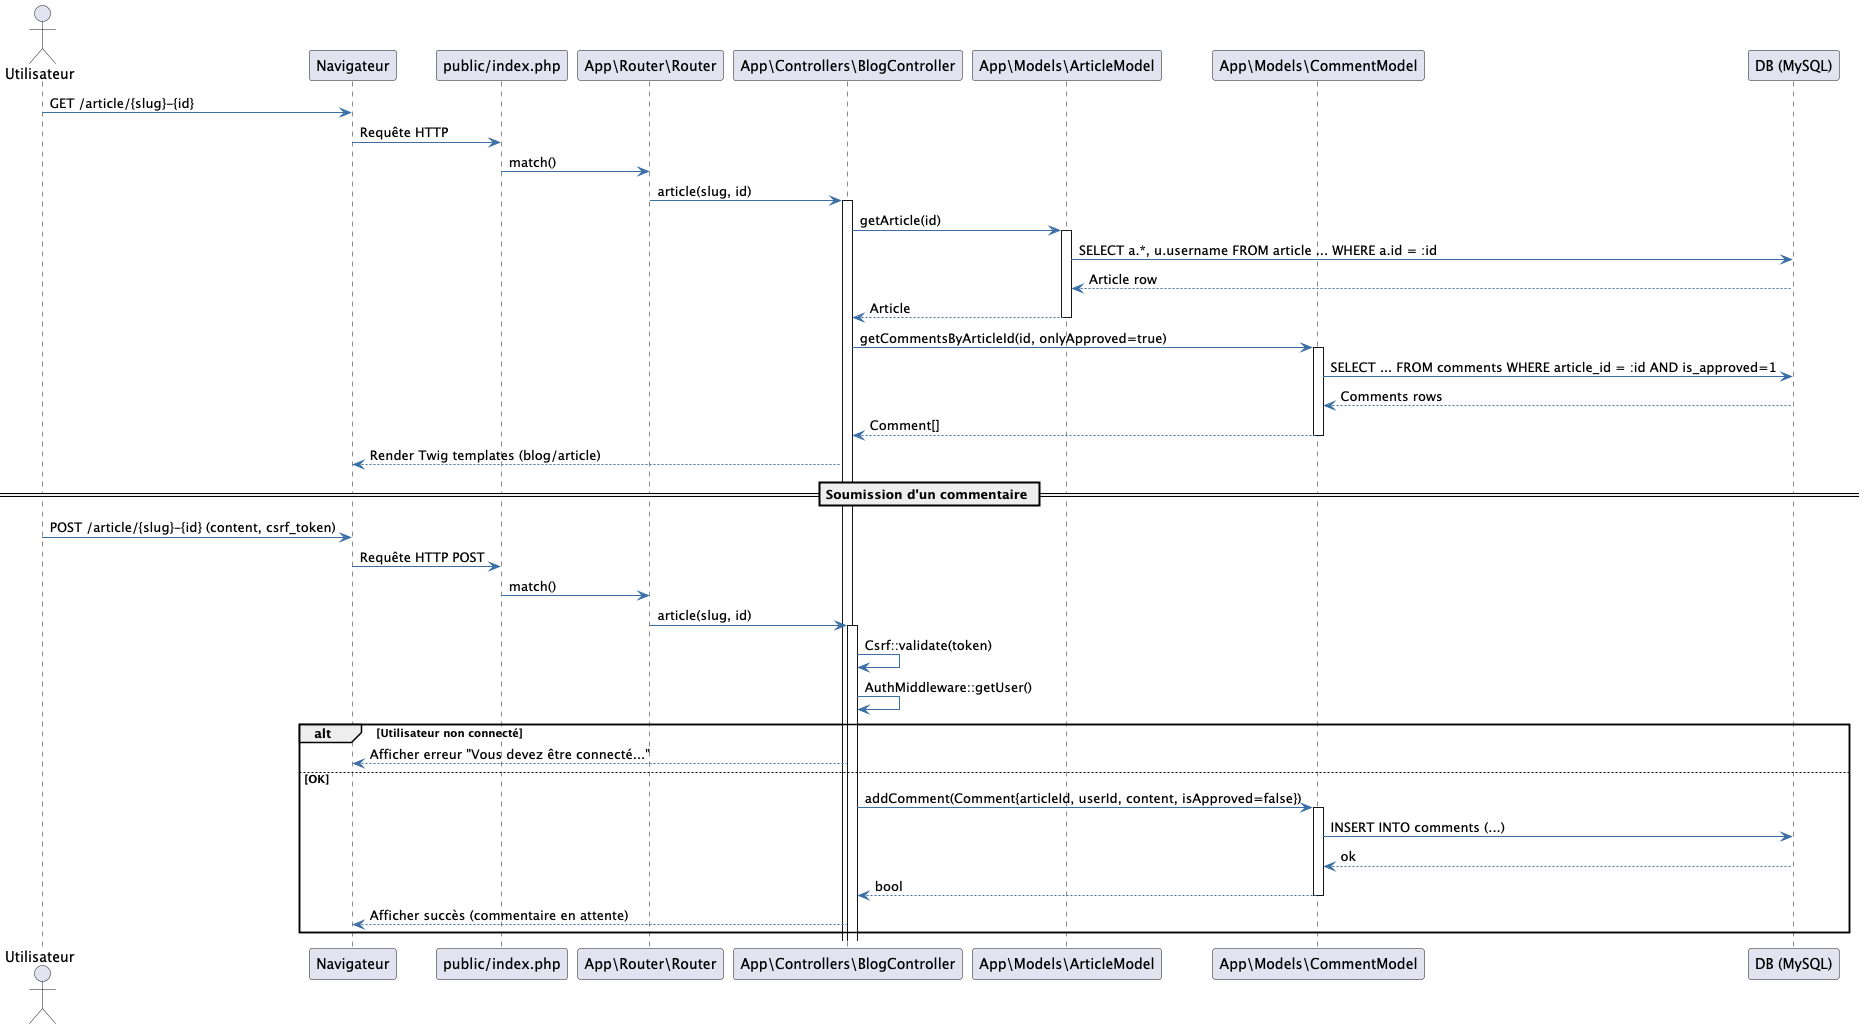

The diagram above was rendered by PlantUML. Its source (embedded in the PNG):
@startuml
' Diagramme de séquence - Lire un article et publier un commentaire

skinparam shadowing false
skinparam ArrowColor #3A6EA5
skinparam lifelineBorderColor #3A6EA5
skinparam lifelineBackgroundColor #EEF5FF

actor "Utilisateur" as U
participant "Navigateur" as Browser
participant "public/index.php" as Front
participant "App\\Router\\Router" as R
participant "App\\Controllers\\BlogController" as C
participant "App\\Models\\ArticleModel" as AM
participant "App\\Models\\CommentModel" as CM
participant "DB (MySQL)" as DB

U -> Browser: GET /article/{slug}-{id}
Browser -> Front: Requête HTTP
Front -> R: match()
R -> C: article(slug, id)
activate C
C -> AM: getArticle(id)
activate AM
AM -> DB: SELECT a.*, u.username FROM article ... WHERE a.id = :id
DB --> AM: Article row
AM --> C: Article
deactivate AM
C -> CM: getCommentsByArticleId(id, onlyApproved=true)
activate CM
CM -> DB: SELECT ... FROM comments WHERE article_id = :id AND is_approved=1
DB --> CM: Comments rows
CM --> C: Comment[]
deactivate CM
C --> Browser: Render Twig templates (blog/article)

== Soumission d'un commentaire ==
U -> Browser: POST /article/{slug}-{id} (content, csrf_token)
Browser -> Front: Requête HTTP POST
Front -> R: match()
R -> C: article(slug, id)
activate C
C -> C: Csrf::validate(token)
C -> C: AuthMiddleware::getUser()
alt Utilisateur non connecté
  C --> Browser: Afficher erreur "Vous devez être connecté..."
else OK
  C -> CM: addComment(Comment{articleId, userId, content, isApproved=false})
  activate CM
  CM -> DB: INSERT INTO comments (...)
  DB --> CM: ok
  CM --> C: bool
  deactivate CM
  C --> Browser: Afficher succès (commentaire en attente)
end

@enduml